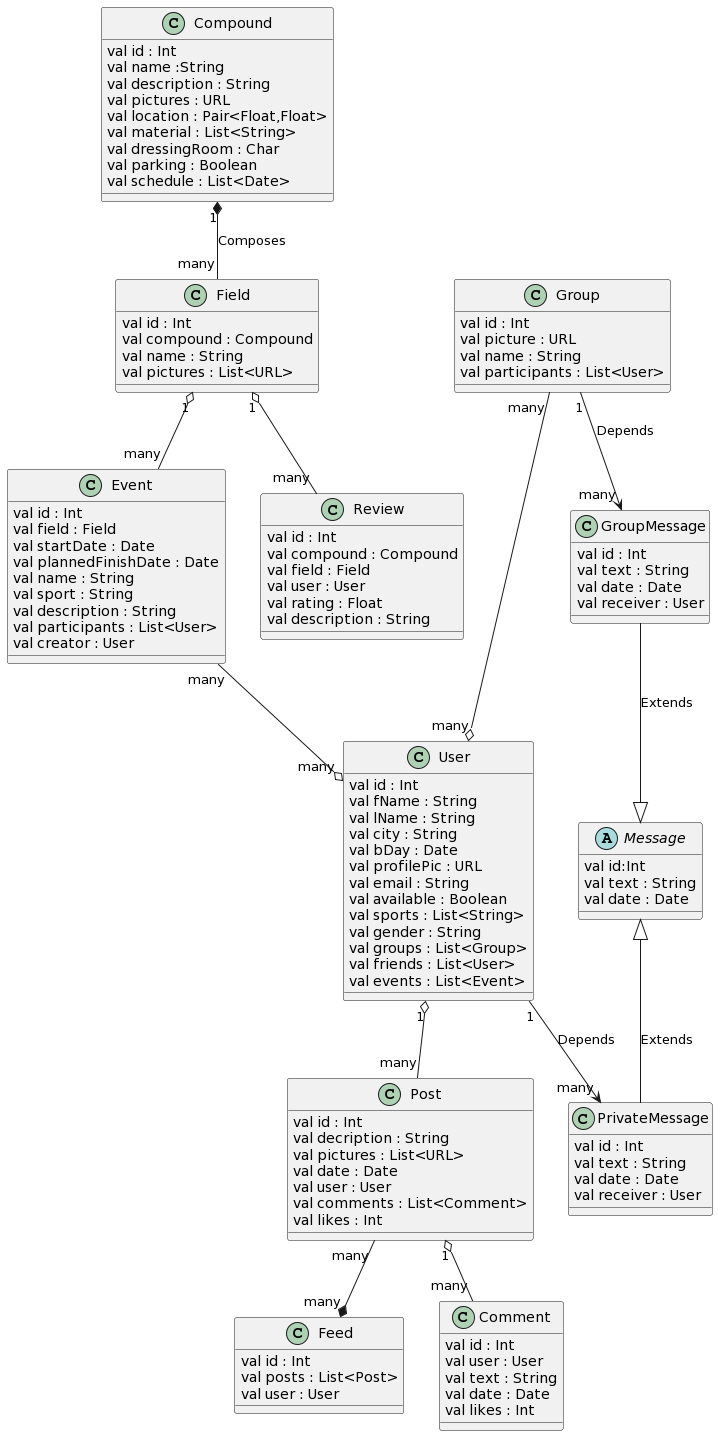

The diagram above was rendered by PlantUML. Its source (embedded in the PNG):
@startuml
class Compound {
    val id : Int
    val name :String
    val description : String
    val pictures : URL
    val location : Pair<Float,Float>
    val material : List<String>
    val dressingRoom : Char
    val parking : Boolean
    val schedule : List<Date>
}

class Event {
    val id : Int
    val field : Field
    val startDate : Date
    val plannedFinishDate : Date
    val name : String
    val sport : String
    val description : String
    val participants : List<User>
    val creator : User
}

class Field {
    val id : Int
    val compound : Compound
    val name : String
    val pictures : List<URL>
}

class Group {
    val id : Int
    val picture : URL
    val name : String
    val participants : List<User>

}

abstract class Message {
   val id:Int
   val text : String
   val date : Date
}

class GroupMessage {
    val id : Int
    val text : String
    val date : Date
    val receiver : User
}

class PrivateMessage {
    val id : Int
    val text : String
    val date : Date
    val receiver : User
}

class Post {
    val id : Int
    val decription : String
    val pictures : List<URL>
    val date : Date
    val user : User
    val comments : List<Comment>
    val likes : Int
}

class Review {
    val id : Int
    val compound : Compound
    val field : Field
    val user : User
    val rating : Float
    val description : String
}

class User {
    val id : Int
    val fName : String
    val lName : String
    val city : String
    val bDay : Date
    val profilePic : URL
    val email : String
    val available : Boolean
    val sports : List<String>
    val gender : String
    val groups : List<Group>
    val friends : List<User>
    val events : List<Event>
}

class Feed {
    val id : Int
    val posts : List<Post>
    val user : User
}

class Comment {
    val id : Int
    val user : User
    val text : String
    val date : Date
    val likes : Int
}

Compound "1" *-- "many" Field : Composes
Field "1" o-- "many" Event 
Message <|-- PrivateMessage : Extends
Group "many" --o "many" User 
Field "1" o-- "many" Review
Event "many" --o "many" User
User "1" o-- "many" Post
User "1" --> "many" PrivateMessage : Depends
GroupMessage --|> Message : Extends
Group "1" --> "many" GroupMessage : Depends
Post "many" --* "many" Feed
Post "1" o-- "many" Comment
@enduml